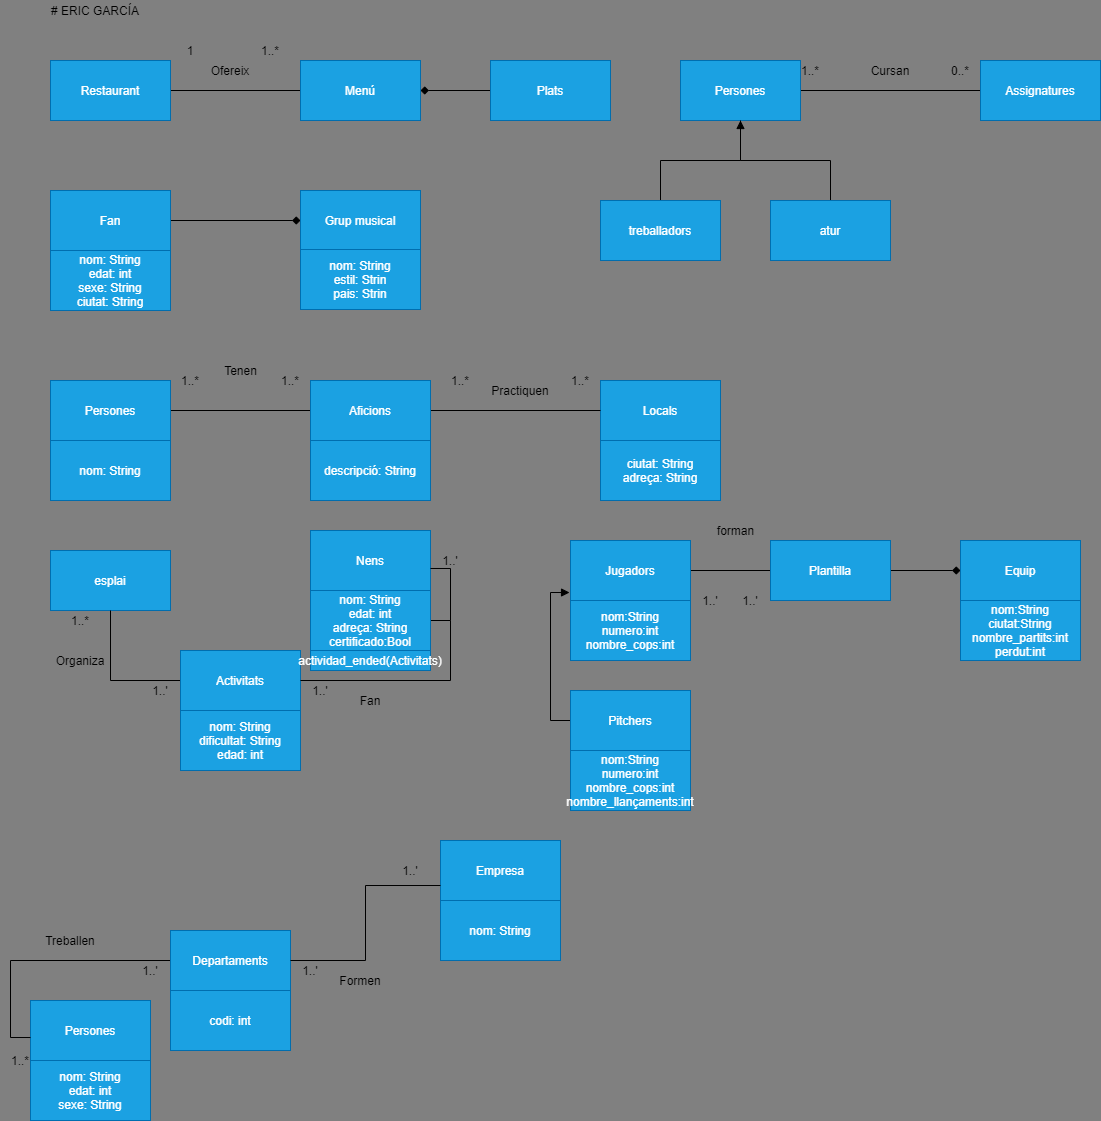

The diagram above was exported from draw.io. Its source (the exported page's mxGraphModel, read from the mxfile embedded in the PNG):
<mxGraphModel dx="1146" dy="790" grid="1" gridSize="10" guides="1" tooltips="1" connect="1" arrows="1" fold="1" page="1" pageScale="1" pageWidth="1169" pageHeight="1654" background="#808080" math="0" shadow="0">
  <root>
    <mxCell id="0" />
    <mxCell id="1" parent="0" />
    <mxCell id="5" style="edgeStyle=orthogonalEdgeStyle;rounded=0;orthogonalLoop=1;jettySize=auto;html=1;entryX=0;entryY=0.5;entryDx=0;entryDy=0;endArrow=none;endFill=0;startArrow=none;startFill=0;" parent="1" source="2" target="4" edge="1">
      <mxGeometry relative="1" as="geometry" />
    </mxCell>
    <mxCell id="2" value="Restaurant" style="rounded=0;whiteSpace=wrap;html=1;fillColor=#1ba1e2;strokeColor=#006EAF;fontColor=#ffffff;" parent="1" vertex="1">
      <mxGeometry x="80" y="80" width="120" height="60" as="geometry" />
    </mxCell>
    <mxCell id="3" value="# ERIC GARCÍA" style="text;html=1;strokeColor=none;fillColor=none;align=center;verticalAlign=middle;whiteSpace=wrap;rounded=0;" parent="1" vertex="1">
      <mxGeometry x="40" y="20" width="170" height="20" as="geometry" />
    </mxCell>
    <mxCell id="4" value="Menú" style="rounded=0;whiteSpace=wrap;html=1;fillColor=#1ba1e2;strokeColor=#006EAF;fontColor=#ffffff;" parent="1" vertex="1">
      <mxGeometry x="330" y="80" width="120" height="60" as="geometry" />
    </mxCell>
    <mxCell id="6" value="Ofereix&lt;br&gt;" style="text;html=1;strokeColor=none;fillColor=none;align=center;verticalAlign=middle;whiteSpace=wrap;rounded=0;" parent="1" vertex="1">
      <mxGeometry x="240" y="80" width="40" height="20" as="geometry" />
    </mxCell>
    <mxCell id="7" value="1" style="text;html=1;strokeColor=none;fillColor=none;align=center;verticalAlign=middle;whiteSpace=wrap;rounded=0;" parent="1" vertex="1">
      <mxGeometry x="200" y="60" width="40" height="20" as="geometry" />
    </mxCell>
    <mxCell id="8" value="1..*" style="text;html=1;strokeColor=none;fillColor=none;align=center;verticalAlign=middle;whiteSpace=wrap;rounded=0;" parent="1" vertex="1">
      <mxGeometry x="280" y="60" width="40" height="20" as="geometry" />
    </mxCell>
    <mxCell id="69" style="edgeStyle=orthogonalEdgeStyle;rounded=0;orthogonalLoop=1;jettySize=auto;html=1;entryX=1;entryY=0.5;entryDx=0;entryDy=0;startArrow=none;startFill=0;endArrow=diamond;endFill=1;" parent="1" source="10" target="4" edge="1">
      <mxGeometry relative="1" as="geometry" />
    </mxCell>
    <mxCell id="10" value="Plats" style="rounded=0;whiteSpace=wrap;html=1;fillColor=#1ba1e2;strokeColor=#006EAF;fontColor=#ffffff;" parent="1" vertex="1">
      <mxGeometry x="520" y="80" width="120" height="60" as="geometry" />
    </mxCell>
    <mxCell id="15" style="edgeStyle=orthogonalEdgeStyle;rounded=0;orthogonalLoop=1;jettySize=auto;html=1;startArrow=none;startFill=0;endArrow=diamond;endFill=1;" parent="1" source="12" edge="1">
      <mxGeometry relative="1" as="geometry">
        <mxPoint x="330" y="240" as="targetPoint" />
      </mxGeometry>
    </mxCell>
    <mxCell id="12" value="Fan" style="rounded=0;whiteSpace=wrap;html=1;fillColor=#1ba1e2;strokeColor=#006EAF;fontColor=#ffffff;" parent="1" vertex="1">
      <mxGeometry x="80" y="210" width="120" height="60" as="geometry" />
    </mxCell>
    <mxCell id="13" value="Grup musical" style="rounded=0;whiteSpace=wrap;html=1;fillColor=#1ba1e2;strokeColor=#006EAF;fontColor=#ffffff;" parent="1" vertex="1">
      <mxGeometry x="330" y="210" width="120" height="60" as="geometry" />
    </mxCell>
    <mxCell id="17" value="nom: String&lt;br&gt;edat: int&lt;br&gt;sexe: String&lt;br&gt;ciutat: String" style="rounded=0;whiteSpace=wrap;html=1;fillColor=#1ba1e2;strokeColor=#006EAF;fontColor=#ffffff;" parent="1" vertex="1">
      <mxGeometry x="80" y="270" width="120" height="60" as="geometry" />
    </mxCell>
    <mxCell id="18" value="nom: String&lt;br&gt;estil: Strin&lt;br&gt;pais: Strin" style="rounded=0;whiteSpace=wrap;html=1;fillColor=#1ba1e2;strokeColor=#006EAF;fontColor=#ffffff;" parent="1" vertex="1">
      <mxGeometry x="330" y="269" width="120" height="60" as="geometry" />
    </mxCell>
    <mxCell id="30" style="edgeStyle=orthogonalEdgeStyle;rounded=0;orthogonalLoop=1;jettySize=auto;html=1;entryX=0;entryY=0.5;entryDx=0;entryDy=0;startArrow=none;startFill=0;endArrow=none;endFill=0;" parent="1" source="22" target="23" edge="1">
      <mxGeometry relative="1" as="geometry" />
    </mxCell>
    <mxCell id="22" value="Persones" style="rounded=0;whiteSpace=wrap;html=1;fillColor=#1ba1e2;strokeColor=#006EAF;fontColor=#ffffff;" parent="1" vertex="1">
      <mxGeometry x="710" y="80" width="120" height="60" as="geometry" />
    </mxCell>
    <mxCell id="23" value="Assignatures" style="rounded=0;whiteSpace=wrap;html=1;fillColor=#1ba1e2;strokeColor=#006EAF;fontColor=#ffffff;" parent="1" vertex="1">
      <mxGeometry x="1010" y="80" width="120" height="60" as="geometry" />
    </mxCell>
    <mxCell id="27" style="edgeStyle=orthogonalEdgeStyle;rounded=0;orthogonalLoop=1;jettySize=auto;html=1;entryX=0.5;entryY=1;entryDx=0;entryDy=0;startArrow=none;startFill=0;endArrow=none;endFill=0;" parent="1" source="24" target="22" edge="1">
      <mxGeometry relative="1" as="geometry" />
    </mxCell>
    <mxCell id="24" value="treballadors" style="rounded=0;whiteSpace=wrap;html=1;fillColor=#1ba1e2;strokeColor=#006EAF;fontColor=#ffffff;" parent="1" vertex="1">
      <mxGeometry x="630" y="220" width="120" height="60" as="geometry" />
    </mxCell>
    <mxCell id="29" style="edgeStyle=orthogonalEdgeStyle;rounded=0;orthogonalLoop=1;jettySize=auto;html=1;entryX=0.5;entryY=1;entryDx=0;entryDy=0;startArrow=none;startFill=0;endArrow=block;endFill=1;" parent="1" source="25" target="22" edge="1">
      <mxGeometry relative="1" as="geometry" />
    </mxCell>
    <mxCell id="25" value="atur" style="rounded=0;whiteSpace=wrap;html=1;fillColor=#1ba1e2;strokeColor=#006EAF;fontColor=#ffffff;" parent="1" vertex="1">
      <mxGeometry x="800" y="220" width="120" height="60" as="geometry" />
    </mxCell>
    <mxCell id="31" value="1..*" style="text;html=1;strokeColor=none;fillColor=none;align=center;verticalAlign=middle;whiteSpace=wrap;rounded=0;" parent="1" vertex="1">
      <mxGeometry x="820" y="80" width="40" height="20" as="geometry" />
    </mxCell>
    <mxCell id="32" value="0..*" style="text;html=1;strokeColor=none;fillColor=none;align=center;verticalAlign=middle;whiteSpace=wrap;rounded=0;" parent="1" vertex="1">
      <mxGeometry x="970" y="80" width="40" height="20" as="geometry" />
    </mxCell>
    <mxCell id="42" style="edgeStyle=orthogonalEdgeStyle;rounded=0;orthogonalLoop=1;jettySize=auto;html=1;exitX=1;exitY=0.5;exitDx=0;exitDy=0;endArrow=none;endFill=0;startArrow=none;startFill=0;" parent="1" source="36" target="38" edge="1">
      <mxGeometry relative="1" as="geometry" />
    </mxCell>
    <mxCell id="36" value="Persones" style="rounded=0;whiteSpace=wrap;html=1;fillColor=#1ba1e2;strokeColor=#006EAF;fontColor=#ffffff;" parent="1" vertex="1">
      <mxGeometry x="80" y="400" width="120" height="60" as="geometry" />
    </mxCell>
    <mxCell id="37" value="Locals" style="rounded=0;whiteSpace=wrap;html=1;fillColor=#1ba1e2;strokeColor=#006EAF;fontColor=#ffffff;" parent="1" vertex="1">
      <mxGeometry x="630" y="400" width="120" height="60" as="geometry" />
    </mxCell>
    <mxCell id="43" style="edgeStyle=orthogonalEdgeStyle;rounded=0;orthogonalLoop=1;jettySize=auto;html=1;exitX=1;exitY=0.5;exitDx=0;exitDy=0;endArrow=none;endFill=0;" parent="1" source="38" target="37" edge="1">
      <mxGeometry relative="1" as="geometry" />
    </mxCell>
    <mxCell id="38" value="Aficions" style="rounded=0;whiteSpace=wrap;html=1;fillColor=#1ba1e2;strokeColor=#006EAF;fontColor=#ffffff;" parent="1" vertex="1">
      <mxGeometry x="340" y="400" width="120" height="60" as="geometry" />
    </mxCell>
    <mxCell id="39" value="descripció: String" style="rounded=0;whiteSpace=wrap;html=1;fillColor=#1ba1e2;strokeColor=#006EAF;fontColor=#ffffff;" parent="1" vertex="1">
      <mxGeometry x="340" y="460" width="120" height="60" as="geometry" />
    </mxCell>
    <mxCell id="40" value="nom: String" style="rounded=0;whiteSpace=wrap;html=1;fillColor=#1ba1e2;strokeColor=#006EAF;fontColor=#ffffff;" parent="1" vertex="1">
      <mxGeometry x="80" y="460" width="120" height="60" as="geometry" />
    </mxCell>
    <mxCell id="41" value="ciutat: String&lt;br&gt;adreça: String" style="rounded=0;whiteSpace=wrap;html=1;fillColor=#1ba1e2;strokeColor=#006EAF;fontColor=#ffffff;" parent="1" vertex="1">
      <mxGeometry x="630" y="460" width="120" height="60" as="geometry" />
    </mxCell>
    <mxCell id="45" value="Practiquen" style="text;html=1;strokeColor=none;fillColor=none;align=center;verticalAlign=middle;whiteSpace=wrap;rounded=0;" parent="1" vertex="1">
      <mxGeometry x="530" y="400" width="40" height="20" as="geometry" />
    </mxCell>
    <mxCell id="50" value="1..*" style="text;html=1;strokeColor=none;fillColor=none;align=center;verticalAlign=middle;whiteSpace=wrap;rounded=0;" parent="1" vertex="1">
      <mxGeometry x="470" y="390" width="40" height="20" as="geometry" />
    </mxCell>
    <mxCell id="51" value="1..*" style="text;html=1;strokeColor=none;fillColor=none;align=center;verticalAlign=middle;whiteSpace=wrap;rounded=0;" parent="1" vertex="1">
      <mxGeometry x="590" y="390" width="40" height="20" as="geometry" />
    </mxCell>
    <mxCell id="52" value="esplai" style="rounded=0;whiteSpace=wrap;html=1;fillColor=#1ba1e2;strokeColor=#006EAF;fontColor=#ffffff;" parent="1" vertex="1">
      <mxGeometry x="80" y="570" width="120" height="60" as="geometry" />
    </mxCell>
    <mxCell id="53" value="Nens" style="rounded=0;whiteSpace=wrap;html=1;fillColor=#1ba1e2;strokeColor=#006EAF;fontColor=#ffffff;" parent="1" vertex="1">
      <mxGeometry x="340" y="550" width="120" height="60" as="geometry" />
    </mxCell>
    <mxCell id="56" style="edgeStyle=orthogonalEdgeStyle;rounded=0;orthogonalLoop=1;jettySize=auto;html=1;startArrow=none;startFill=0;endArrow=none;endFill=0;" parent="1" source="54" edge="1">
      <mxGeometry relative="1" as="geometry">
        <mxPoint x="140" y="630" as="targetPoint" />
      </mxGeometry>
    </mxCell>
    <mxCell id="63" style="edgeStyle=orthogonalEdgeStyle;rounded=0;orthogonalLoop=1;jettySize=auto;html=1;entryX=1;entryY=0.633;entryDx=0;entryDy=0;entryPerimeter=0;startArrow=none;startFill=0;endArrow=none;endFill=0;" parent="1" source="79" target="53" edge="1">
      <mxGeometry relative="1" as="geometry" />
    </mxCell>
    <mxCell id="54" value="Activitats" style="rounded=0;whiteSpace=wrap;html=1;fillColor=#1ba1e2;strokeColor=#006EAF;fontColor=#ffffff;" parent="1" vertex="1">
      <mxGeometry x="210" y="670" width="120" height="60" as="geometry" />
    </mxCell>
    <mxCell id="58" value="Organiza&lt;br&gt;" style="text;html=1;strokeColor=none;fillColor=none;align=center;verticalAlign=middle;whiteSpace=wrap;rounded=0;" parent="1" vertex="1">
      <mxGeometry x="90" y="670" width="40" height="20" as="geometry" />
    </mxCell>
    <mxCell id="60" value="Fan" style="text;html=1;strokeColor=none;fillColor=none;align=center;verticalAlign=middle;whiteSpace=wrap;rounded=0;" parent="1" vertex="1">
      <mxGeometry x="380" y="710" width="40" height="20" as="geometry" />
    </mxCell>
    <mxCell id="61" value="nom: String&lt;br&gt;dificultat: String&lt;br&gt;edad: int" style="rounded=0;whiteSpace=wrap;html=1;fillColor=#1ba1e2;strokeColor=#006EAF;fontColor=#ffffff;" parent="1" vertex="1">
      <mxGeometry x="210" y="730" width="120" height="60" as="geometry" />
    </mxCell>
    <mxCell id="62" value="nom: String&lt;br&gt;edat: int&lt;br&gt;adreça: String&lt;br&gt;certificado:Bool" style="rounded=0;whiteSpace=wrap;html=1;fillColor=#1ba1e2;strokeColor=#006EAF;fontColor=#ffffff;" parent="1" vertex="1">
      <mxGeometry x="340" y="610" width="120" height="60" as="geometry" />
    </mxCell>
    <mxCell id="65" value="1..*" style="text;html=1;strokeColor=none;fillColor=none;align=center;verticalAlign=middle;whiteSpace=wrap;rounded=0;" parent="1" vertex="1">
      <mxGeometry x="90" y="630" width="40" height="20" as="geometry" />
    </mxCell>
    <mxCell id="66" value="1..'" style="text;html=1;strokeColor=none;fillColor=none;align=center;verticalAlign=middle;whiteSpace=wrap;rounded=0;" parent="1" vertex="1">
      <mxGeometry x="170" y="700" width="40" height="20" as="geometry" />
    </mxCell>
    <mxCell id="67" value="1..'" style="text;html=1;strokeColor=none;fillColor=none;align=center;verticalAlign=middle;whiteSpace=wrap;rounded=0;" parent="1" vertex="1">
      <mxGeometry x="330" y="700" width="40" height="20" as="geometry" />
    </mxCell>
    <mxCell id="68" value="1..'" style="text;html=1;strokeColor=none;fillColor=none;align=center;verticalAlign=middle;whiteSpace=wrap;rounded=0;" parent="1" vertex="1">
      <mxGeometry x="460" y="570" width="40" height="20" as="geometry" />
    </mxCell>
    <mxCell id="72" value="Cursan" style="text;html=1;strokeColor=none;fillColor=none;align=center;verticalAlign=middle;whiteSpace=wrap;rounded=0;" parent="1" vertex="1">
      <mxGeometry x="900" y="80" width="40" height="20" as="geometry" />
    </mxCell>
    <mxCell id="75" value="1..*" style="text;html=1;strokeColor=none;fillColor=none;align=center;verticalAlign=middle;whiteSpace=wrap;rounded=0;" parent="1" vertex="1">
      <mxGeometry x="200" y="390" width="40" height="20" as="geometry" />
    </mxCell>
    <mxCell id="76" value="1..*" style="text;html=1;strokeColor=none;fillColor=none;align=center;verticalAlign=middle;whiteSpace=wrap;rounded=0;" parent="1" vertex="1">
      <mxGeometry x="300" y="390" width="40" height="20" as="geometry" />
    </mxCell>
    <mxCell id="78" value="Tenen" style="text;html=1;align=center;verticalAlign=middle;resizable=0;points=[];autosize=1;" parent="1" vertex="1">
      <mxGeometry x="245" y="380" width="50" height="20" as="geometry" />
    </mxCell>
    <mxCell id="79" value="actividad_ended(Activitats)" style="rounded=0;whiteSpace=wrap;html=1;fillColor=#1ba1e2;strokeColor=#006EAF;fontColor=#ffffff;" parent="1" vertex="1">
      <mxGeometry x="340" y="670" width="120" height="20" as="geometry" />
    </mxCell>
    <mxCell id="80" style="edgeStyle=orthogonalEdgeStyle;rounded=0;orthogonalLoop=1;jettySize=auto;html=1;startArrow=none;startFill=0;endArrow=none;endFill=0;" parent="1" source="54" edge="1">
      <mxGeometry relative="1" as="geometry">
        <mxPoint x="330" y="700" as="sourcePoint" />
        <mxPoint x="480" y="640" as="targetPoint" />
      </mxGeometry>
    </mxCell>
    <mxCell id="86" style="edgeStyle=orthogonalEdgeStyle;rounded=0;orthogonalLoop=1;jettySize=auto;html=1;entryX=0;entryY=0.5;entryDx=0;entryDy=0;startArrow=none;startFill=0;endArrow=none;endFill=0;" parent="1" source="81" target="82" edge="1">
      <mxGeometry relative="1" as="geometry" />
    </mxCell>
    <mxCell id="81" value="Jugadors" style="rounded=0;whiteSpace=wrap;html=1;fillColor=#1ba1e2;strokeColor=#006EAF;fontColor=#ffffff;" parent="1" vertex="1">
      <mxGeometry x="600" y="560" width="120" height="60" as="geometry" />
    </mxCell>
    <mxCell id="87" style="edgeStyle=orthogonalEdgeStyle;rounded=0;orthogonalLoop=1;jettySize=auto;html=1;entryX=0;entryY=0.5;entryDx=0;entryDy=0;startArrow=none;startFill=0;endArrow=diamond;endFill=1;" parent="1" source="82" target="83" edge="1">
      <mxGeometry relative="1" as="geometry" />
    </mxCell>
    <mxCell id="82" value="Plantilla" style="rounded=0;whiteSpace=wrap;html=1;fillColor=#1ba1e2;strokeColor=#006EAF;fontColor=#ffffff;" parent="1" vertex="1">
      <mxGeometry x="800" y="560" width="120" height="60" as="geometry" />
    </mxCell>
    <mxCell id="83" value="Equip" style="rounded=0;whiteSpace=wrap;html=1;fillColor=#1ba1e2;strokeColor=#006EAF;fontColor=#ffffff;" parent="1" vertex="1">
      <mxGeometry x="990" y="560" width="120" height="60" as="geometry" />
    </mxCell>
    <mxCell id="84" value="nom:String&lt;br&gt;ciutat:String&lt;br&gt;nombre_partits:int&lt;br&gt;perdut:int" style="rounded=0;whiteSpace=wrap;html=1;fillColor=#1ba1e2;strokeColor=#006EAF;fontColor=#ffffff;" parent="1" vertex="1">
      <mxGeometry x="990" y="620" width="120" height="60" as="geometry" />
    </mxCell>
    <mxCell id="85" value="nom:String&lt;br&gt;numero:int&lt;br&gt;nombre_cops:int" style="rounded=0;whiteSpace=wrap;html=1;fillColor=#1ba1e2;strokeColor=#006EAF;fontColor=#ffffff;" parent="1" vertex="1">
      <mxGeometry x="600" y="620" width="120" height="60" as="geometry" />
    </mxCell>
    <mxCell id="88" value="forman" style="text;html=1;align=center;verticalAlign=middle;resizable=0;points=[];autosize=1;" parent="1" vertex="1">
      <mxGeometry x="740" y="540" width="50" height="20" as="geometry" />
    </mxCell>
    <mxCell id="95" style="edgeStyle=orthogonalEdgeStyle;rounded=0;orthogonalLoop=1;jettySize=auto;html=1;entryX=-0.008;entryY=0.867;entryDx=0;entryDy=0;entryPerimeter=0;startArrow=none;startFill=0;endArrow=block;endFill=1;" parent="1" source="90" target="81" edge="1">
      <mxGeometry relative="1" as="geometry">
        <Array as="points">
          <mxPoint x="580" y="740" />
          <mxPoint x="580" y="612" />
        </Array>
      </mxGeometry>
    </mxCell>
    <mxCell id="90" value="Pitchers" style="rounded=0;whiteSpace=wrap;html=1;fillColor=#1ba1e2;strokeColor=#006EAF;fontColor=#ffffff;" parent="1" vertex="1">
      <mxGeometry x="600" y="710" width="120" height="60" as="geometry" />
    </mxCell>
    <mxCell id="91" value="nom:String&lt;br&gt;numero:int&lt;br&gt;nombre_cops:int&lt;br&gt;nombre_llançaments:int" style="rounded=0;whiteSpace=wrap;html=1;fillColor=#1ba1e2;strokeColor=#006EAF;fontColor=#ffffff;" parent="1" vertex="1">
      <mxGeometry x="600" y="770" width="120" height="60" as="geometry" />
    </mxCell>
    <mxCell id="97" value="1..'" style="text;html=1;strokeColor=none;fillColor=none;align=center;verticalAlign=middle;whiteSpace=wrap;rounded=0;" parent="1" vertex="1">
      <mxGeometry x="720" y="610" width="40" height="20" as="geometry" />
    </mxCell>
    <mxCell id="98" value="1..'" style="text;html=1;strokeColor=none;fillColor=none;align=center;verticalAlign=middle;whiteSpace=wrap;rounded=0;" parent="1" vertex="1">
      <mxGeometry x="760" y="610" width="40" height="20" as="geometry" />
    </mxCell>
    <mxCell id="100" value="Persones" style="rounded=0;whiteSpace=wrap;html=1;fillColor=#1ba1e2;strokeColor=#006EAF;fontColor=#ffffff;" parent="1" vertex="1">
      <mxGeometry x="60" y="1020" width="120" height="60" as="geometry" />
    </mxCell>
    <mxCell id="101" value="Empresa" style="rounded=0;whiteSpace=wrap;html=1;fillColor=#1ba1e2;strokeColor=#006EAF;fontColor=#ffffff;" parent="1" vertex="1">
      <mxGeometry x="470" y="860" width="120" height="60" as="geometry" />
    </mxCell>
    <mxCell id="102" style="edgeStyle=orthogonalEdgeStyle;rounded=0;orthogonalLoop=1;jettySize=auto;html=1;startArrow=none;startFill=0;endArrow=none;endFill=0;entryX=0;entryY=0.617;entryDx=0;entryDy=0;entryPerimeter=0;" parent="1" source="104" target="100" edge="1">
      <mxGeometry relative="1" as="geometry">
        <mxPoint x="70" y="830" as="targetPoint" />
      </mxGeometry>
    </mxCell>
    <mxCell id="104" value="Departaments" style="rounded=0;whiteSpace=wrap;html=1;fillColor=#1ba1e2;strokeColor=#006EAF;fontColor=#ffffff;" parent="1" vertex="1">
      <mxGeometry x="200" y="950" width="120" height="60" as="geometry" />
    </mxCell>
    <mxCell id="105" value="Treballen" style="text;html=1;strokeColor=none;fillColor=none;align=center;verticalAlign=middle;whiteSpace=wrap;rounded=0;" parent="1" vertex="1">
      <mxGeometry x="80" y="950" width="40" height="20" as="geometry" />
    </mxCell>
    <mxCell id="106" value="Formen" style="text;html=1;strokeColor=none;fillColor=none;align=center;verticalAlign=middle;whiteSpace=wrap;rounded=0;" parent="1" vertex="1">
      <mxGeometry x="370" y="990" width="40" height="20" as="geometry" />
    </mxCell>
    <mxCell id="107" value="codi: int" style="rounded=0;whiteSpace=wrap;html=1;fillColor=#1ba1e2;strokeColor=#006EAF;fontColor=#ffffff;" parent="1" vertex="1">
      <mxGeometry x="200" y="1010" width="120" height="60" as="geometry" />
    </mxCell>
    <mxCell id="108" value="nom: String&lt;br&gt;edat: int&lt;br&gt;sexe: String" style="rounded=0;whiteSpace=wrap;html=1;fillColor=#1ba1e2;strokeColor=#006EAF;fontColor=#ffffff;" parent="1" vertex="1">
      <mxGeometry x="60" y="1080" width="120" height="60" as="geometry" />
    </mxCell>
    <mxCell id="109" value="1..*" style="text;html=1;strokeColor=none;fillColor=none;align=center;verticalAlign=middle;whiteSpace=wrap;rounded=0;" parent="1" vertex="1">
      <mxGeometry x="30" y="1070" width="40" height="20" as="geometry" />
    </mxCell>
    <mxCell id="110" value="1..'" style="text;html=1;strokeColor=none;fillColor=none;align=center;verticalAlign=middle;whiteSpace=wrap;rounded=0;" parent="1" vertex="1">
      <mxGeometry x="160" y="980" width="40" height="20" as="geometry" />
    </mxCell>
    <mxCell id="111" value="1..'" style="text;html=1;strokeColor=none;fillColor=none;align=center;verticalAlign=middle;whiteSpace=wrap;rounded=0;" parent="1" vertex="1">
      <mxGeometry x="320" y="980" width="40" height="20" as="geometry" />
    </mxCell>
    <mxCell id="114" style="edgeStyle=orthogonalEdgeStyle;rounded=0;orthogonalLoop=1;jettySize=auto;html=1;startArrow=none;startFill=0;endArrow=none;endFill=0;entryX=0;entryY=0.75;entryDx=0;entryDy=0;" parent="1" source="104" target="101" edge="1">
      <mxGeometry relative="1" as="geometry">
        <mxPoint x="320" y="980" as="sourcePoint" />
        <mxPoint x="470" y="920" as="targetPoint" />
      </mxGeometry>
    </mxCell>
    <mxCell id="115" value="nom: String" style="rounded=0;whiteSpace=wrap;html=1;fillColor=#1ba1e2;strokeColor=#006EAF;fontColor=#ffffff;" parent="1" vertex="1">
      <mxGeometry x="470" y="920" width="120" height="60" as="geometry" />
    </mxCell>
    <mxCell id="116" value="1..'" style="text;html=1;strokeColor=none;fillColor=none;align=center;verticalAlign=middle;whiteSpace=wrap;rounded=0;" parent="1" vertex="1">
      <mxGeometry x="420" y="880" width="40" height="20" as="geometry" />
    </mxCell>
  </root>
</mxGraphModel>